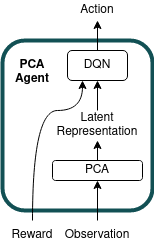

The diagram above was exported from draw.io. Its source (the exported page's mxGraphModel, read from the mxfile embedded in the PNG):
<mxGraphModel dx="1102" dy="545" grid="1" gridSize="10" guides="1" tooltips="1" connect="1" arrows="1" fold="1" page="1" pageScale="1" pageWidth="850" pageHeight="1100" math="0" shadow="0">
  <root>
    <mxCell id="0" />
    <mxCell id="1" parent="0" />
    <mxCell id="2" value="&lt;p style=&quot;line-height: 1.5&quot;&gt;&lt;br&gt;&lt;/p&gt;" style="text;html=1;strokeColor=#125054;fillColor=none;align=center;verticalAlign=middle;whiteSpace=wrap;rounded=1;fontSize=12;strokeWidth=4;" vertex="1" parent="1">
      <mxGeometry x="200" y="70" width="150" height="170" as="geometry" />
    </mxCell>
    <mxCell id="3" value="&lt;br&gt;&lt;div&gt;&lt;b&gt;PCA Agent&lt;/b&gt;&lt;/div&gt;" style="text;html=1;strokeColor=none;fillColor=none;align=center;verticalAlign=middle;whiteSpace=wrap;rounded=0;fontSize=12;" vertex="1" parent="1">
      <mxGeometry x="200" y="80" width="60" height="30" as="geometry" />
    </mxCell>
    <mxCell id="4" value="DQN" style="rounded=1;whiteSpace=wrap;html=1;fontSize=12;" vertex="1" parent="1">
      <mxGeometry x="265" y="80" width="60" height="30" as="geometry" />
    </mxCell>
    <mxCell id="5" value="PCA" style="rounded=1;whiteSpace=wrap;html=1;fontSize=12;" vertex="1" parent="1">
      <mxGeometry x="250" y="190" width="90" height="20" as="geometry" />
    </mxCell>
    <mxCell id="6" value="Observation" style="text;html=1;strokeColor=none;fillColor=none;align=center;verticalAlign=middle;whiteSpace=wrap;rounded=0;" vertex="1" parent="1">
      <mxGeometry x="265" y="250" width="60" height="30" as="geometry" />
    </mxCell>
    <mxCell id="7" value="Latent Representation" style="text;html=1;strokeColor=none;fillColor=none;align=center;verticalAlign=middle;whiteSpace=wrap;rounded=0;" vertex="1" parent="1">
      <mxGeometry x="255" y="140" width="80" height="30" as="geometry" />
    </mxCell>
    <mxCell id="8" value="" style="endArrow=classic;html=1;rounded=0;exitX=0.5;exitY=0;exitDx=0;exitDy=0;entryX=0.5;entryY=1;entryDx=0;entryDy=0;" edge="1" source="6" target="5" parent="1">
      <mxGeometry width="50" height="50" relative="1" as="geometry">
        <mxPoint x="400" y="280" as="sourcePoint" />
        <mxPoint x="310" y="220" as="targetPoint" />
      </mxGeometry>
    </mxCell>
    <mxCell id="9" value="&lt;div&gt;Reward&lt;/div&gt;" style="text;html=1;strokeColor=none;fillColor=none;align=center;verticalAlign=middle;whiteSpace=wrap;rounded=0;" vertex="1" parent="1">
      <mxGeometry x="200" y="250" width="60" height="30" as="geometry" />
    </mxCell>
    <mxCell id="10" value="" style="curved=1;endArrow=classic;html=1;rounded=0;exitX=0.5;exitY=0;exitDx=0;exitDy=0;entryX=0.25;entryY=1;entryDx=0;entryDy=0;" edge="1" source="9" target="4" parent="1">
      <mxGeometry width="50" height="50" relative="1" as="geometry">
        <mxPoint x="400" y="280" as="sourcePoint" />
        <mxPoint x="450" y="230" as="targetPoint" />
        <Array as="points">
          <mxPoint x="230" y="140" />
          <mxPoint x="280" y="140" />
        </Array>
      </mxGeometry>
    </mxCell>
    <mxCell id="11" value="" style="endArrow=classic;html=1;rounded=0;exitX=0.5;exitY=0;exitDx=0;exitDy=0;entryX=0.5;entryY=1;entryDx=0;entryDy=0;" edge="1" source="5" target="7" parent="1">
      <mxGeometry width="50" height="50" relative="1" as="geometry">
        <mxPoint x="400" y="280" as="sourcePoint" />
        <mxPoint x="450" y="230" as="targetPoint" />
      </mxGeometry>
    </mxCell>
    <mxCell id="12" value="" style="endArrow=classic;html=1;rounded=0;entryX=0.5;entryY=1;entryDx=0;entryDy=0;exitX=0.5;exitY=0;exitDx=0;exitDy=0;" edge="1" source="7" target="4" parent="1">
      <mxGeometry width="50" height="50" relative="1" as="geometry">
        <mxPoint x="295" y="140" as="sourcePoint" />
        <mxPoint x="305" y="170" as="targetPoint" />
      </mxGeometry>
    </mxCell>
    <mxCell id="13" value="" style="endArrow=classic;html=1;rounded=0;exitX=0.5;exitY=0;exitDx=0;exitDy=0;entryX=0.5;entryY=1;entryDx=0;entryDy=0;" edge="1" source="4" target="14" parent="1">
      <mxGeometry width="50" height="50" relative="1" as="geometry">
        <mxPoint x="400" y="280" as="sourcePoint" />
        <mxPoint x="295" y="40" as="targetPoint" />
      </mxGeometry>
    </mxCell>
    <mxCell id="14" value="Action" style="text;html=1;strokeColor=none;fillColor=none;align=center;verticalAlign=middle;whiteSpace=wrap;rounded=0;" vertex="1" parent="1">
      <mxGeometry x="265" y="30" width="60" height="20" as="geometry" />
    </mxCell>
  </root>
</mxGraphModel>